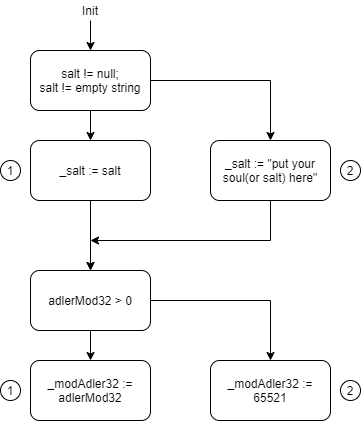

The diagram above was exported from draw.io. Its source (the exported page's mxGraphModel, read from the mxfile embedded in the PNG):
<mxGraphModel dx="1038" dy="575" grid="1" gridSize="10" guides="1" tooltips="1" connect="1" arrows="1" fold="1" page="1" pageScale="1" pageWidth="827" pageHeight="1169" math="0" shadow="0">
  <root>
    <mxCell id="0" />
    <mxCell id="1" parent="0" />
    <mxCell id="e0xBVy74mrA7cC9oLLrE-3" style="edgeStyle=orthogonalEdgeStyle;rounded=0;orthogonalLoop=1;jettySize=auto;html=1;" edge="1" parent="1" source="e0xBVy74mrA7cC9oLLrE-1" target="e0xBVy74mrA7cC9oLLrE-2">
      <mxGeometry relative="1" as="geometry" />
    </mxCell>
    <mxCell id="e0xBVy74mrA7cC9oLLrE-1" value="Init" style="text;html=1;strokeColor=none;fillColor=none;align=center;verticalAlign=middle;whiteSpace=wrap;rounded=0;" vertex="1" parent="1">
      <mxGeometry x="390" y="40" width="40" height="20" as="geometry" />
    </mxCell>
    <mxCell id="e0xBVy74mrA7cC9oLLrE-2" value="" style="rounded=1;whiteSpace=wrap;html=1;" vertex="1" parent="1">
      <mxGeometry x="350" y="90" width="120" height="60" as="geometry" />
    </mxCell>
    <mxCell id="e0xBVy74mrA7cC9oLLrE-8" style="edgeStyle=orthogonalEdgeStyle;rounded=0;orthogonalLoop=1;jettySize=auto;html=1;" edge="1" parent="1" source="e0xBVy74mrA7cC9oLLrE-4" target="e0xBVy74mrA7cC9oLLrE-7">
      <mxGeometry relative="1" as="geometry" />
    </mxCell>
    <mxCell id="e0xBVy74mrA7cC9oLLrE-9" style="edgeStyle=orthogonalEdgeStyle;rounded=0;orthogonalLoop=1;jettySize=auto;html=1;" edge="1" parent="1" source="e0xBVy74mrA7cC9oLLrE-4" target="e0xBVy74mrA7cC9oLLrE-10">
      <mxGeometry relative="1" as="geometry">
        <mxPoint x="600" y="120" as="targetPoint" />
      </mxGeometry>
    </mxCell>
    <mxCell id="e0xBVy74mrA7cC9oLLrE-4" value="salt != null;&lt;br&gt;salt != empty string" style="text;html=1;strokeColor=none;fillColor=none;align=center;verticalAlign=middle;whiteSpace=wrap;rounded=0;" vertex="1" parent="1">
      <mxGeometry x="350" y="90" width="120" height="60" as="geometry" />
    </mxCell>
    <mxCell id="e0xBVy74mrA7cC9oLLrE-6" value="" style="rounded=1;whiteSpace=wrap;html=1;" vertex="1" parent="1">
      <mxGeometry x="350" y="180" width="120" height="60" as="geometry" />
    </mxCell>
    <mxCell id="e0xBVy74mrA7cC9oLLrE-14" style="edgeStyle=orthogonalEdgeStyle;rounded=0;orthogonalLoop=1;jettySize=auto;html=1;entryX=0.5;entryY=0;entryDx=0;entryDy=0;" edge="1" parent="1" source="e0xBVy74mrA7cC9oLLrE-7" target="e0xBVy74mrA7cC9oLLrE-13">
      <mxGeometry relative="1" as="geometry" />
    </mxCell>
    <mxCell id="e0xBVy74mrA7cC9oLLrE-21" value="" style="edgeStyle=orthogonalEdgeStyle;rounded=0;orthogonalLoop=1;jettySize=auto;html=1;" edge="1" parent="1" source="e0xBVy74mrA7cC9oLLrE-7" target="e0xBVy74mrA7cC9oLLrE-15">
      <mxGeometry relative="1" as="geometry" />
    </mxCell>
    <mxCell id="e0xBVy74mrA7cC9oLLrE-7" value="_salt := salt" style="text;html=1;strokeColor=none;fillColor=none;align=center;verticalAlign=middle;whiteSpace=wrap;rounded=0;" vertex="1" parent="1">
      <mxGeometry x="350" y="180" width="120" height="60" as="geometry" />
    </mxCell>
    <mxCell id="e0xBVy74mrA7cC9oLLrE-10" value="" style="rounded=1;whiteSpace=wrap;html=1;" vertex="1" parent="1">
      <mxGeometry x="530" y="180" width="120" height="60" as="geometry" />
    </mxCell>
    <mxCell id="e0xBVy74mrA7cC9oLLrE-19" style="edgeStyle=orthogonalEdgeStyle;rounded=0;orthogonalLoop=1;jettySize=auto;html=1;" edge="1" parent="1" source="e0xBVy74mrA7cC9oLLrE-11">
      <mxGeometry relative="1" as="geometry">
        <mxPoint x="410" y="280" as="targetPoint" />
        <Array as="points">
          <mxPoint x="590" y="280" />
        </Array>
      </mxGeometry>
    </mxCell>
    <mxCell id="e0xBVy74mrA7cC9oLLrE-11" value="_salt :=&amp;nbsp;&quot;put your soul(or salt) here&quot;" style="text;html=1;strokeColor=none;fillColor=none;align=center;verticalAlign=middle;whiteSpace=wrap;rounded=0;" vertex="1" parent="1">
      <mxGeometry x="530" y="180" width="120" height="60" as="geometry" />
    </mxCell>
    <mxCell id="e0xBVy74mrA7cC9oLLrE-13" value="" style="rounded=1;whiteSpace=wrap;html=1;" vertex="1" parent="1">
      <mxGeometry x="350" y="310" width="120" height="60" as="geometry" />
    </mxCell>
    <mxCell id="e0xBVy74mrA7cC9oLLrE-22" style="edgeStyle=orthogonalEdgeStyle;rounded=0;orthogonalLoop=1;jettySize=auto;html=1;entryX=0.5;entryY=0;entryDx=0;entryDy=0;" edge="1" parent="1" source="e0xBVy74mrA7cC9oLLrE-15" target="e0xBVy74mrA7cC9oLLrE-18">
      <mxGeometry relative="1" as="geometry" />
    </mxCell>
    <mxCell id="e0xBVy74mrA7cC9oLLrE-26" style="edgeStyle=orthogonalEdgeStyle;rounded=0;orthogonalLoop=1;jettySize=auto;html=1;" edge="1" parent="1" source="e0xBVy74mrA7cC9oLLrE-15" target="e0xBVy74mrA7cC9oLLrE-24">
      <mxGeometry relative="1" as="geometry" />
    </mxCell>
    <mxCell id="e0xBVy74mrA7cC9oLLrE-15" value="adlerMod32 &amp;gt; 0" style="text;html=1;strokeColor=none;fillColor=none;align=center;verticalAlign=middle;whiteSpace=wrap;rounded=0;" vertex="1" parent="1">
      <mxGeometry x="350" y="310" width="120" height="60" as="geometry" />
    </mxCell>
    <mxCell id="e0xBVy74mrA7cC9oLLrE-17" value="" style="rounded=1;whiteSpace=wrap;html=1;" vertex="1" parent="1">
      <mxGeometry x="350" y="400" width="120" height="60" as="geometry" />
    </mxCell>
    <mxCell id="e0xBVy74mrA7cC9oLLrE-18" value="_modAdler32 := adlerMod32" style="text;html=1;strokeColor=none;fillColor=none;align=center;verticalAlign=middle;whiteSpace=wrap;rounded=0;" vertex="1" parent="1">
      <mxGeometry x="350" y="400" width="120" height="60" as="geometry" />
    </mxCell>
    <mxCell id="e0xBVy74mrA7cC9oLLrE-23" value="" style="rounded=1;whiteSpace=wrap;html=1;" vertex="1" parent="1">
      <mxGeometry x="530" y="400" width="120" height="60" as="geometry" />
    </mxCell>
    <mxCell id="e0xBVy74mrA7cC9oLLrE-24" value="_modAdler32 := 65521" style="text;html=1;strokeColor=none;fillColor=none;align=center;verticalAlign=middle;whiteSpace=wrap;rounded=0;" vertex="1" parent="1">
      <mxGeometry x="530" y="400" width="120" height="60" as="geometry" />
    </mxCell>
    <mxCell id="e0xBVy74mrA7cC9oLLrE-27" value="" style="ellipse;whiteSpace=wrap;html=1;" vertex="1" parent="1">
      <mxGeometry x="320" y="200" width="20" height="20" as="geometry" />
    </mxCell>
    <mxCell id="e0xBVy74mrA7cC9oLLrE-28" value="1" style="text;html=1;strokeColor=none;fillColor=none;align=center;verticalAlign=middle;whiteSpace=wrap;rounded=0;" vertex="1" parent="1">
      <mxGeometry x="320" y="200" width="20" height="20" as="geometry" />
    </mxCell>
    <mxCell id="e0xBVy74mrA7cC9oLLrE-29" value="" style="ellipse;whiteSpace=wrap;html=1;" vertex="1" parent="1">
      <mxGeometry x="660" y="200" width="20" height="20" as="geometry" />
    </mxCell>
    <mxCell id="e0xBVy74mrA7cC9oLLrE-30" value="2" style="text;html=1;strokeColor=none;fillColor=none;align=center;verticalAlign=middle;whiteSpace=wrap;rounded=0;" vertex="1" parent="1">
      <mxGeometry x="660" y="200" width="20" height="20" as="geometry" />
    </mxCell>
    <mxCell id="e0xBVy74mrA7cC9oLLrE-31" value="" style="ellipse;whiteSpace=wrap;html=1;" vertex="1" parent="1">
      <mxGeometry x="320" y="420" width="20" height="20" as="geometry" />
    </mxCell>
    <mxCell id="e0xBVy74mrA7cC9oLLrE-32" value="1" style="text;html=1;strokeColor=none;fillColor=none;align=center;verticalAlign=middle;whiteSpace=wrap;rounded=0;" vertex="1" parent="1">
      <mxGeometry x="320" y="420" width="20" height="20" as="geometry" />
    </mxCell>
    <mxCell id="e0xBVy74mrA7cC9oLLrE-35" value="" style="ellipse;whiteSpace=wrap;html=1;" vertex="1" parent="1">
      <mxGeometry x="660" y="420" width="20" height="20" as="geometry" />
    </mxCell>
    <mxCell id="e0xBVy74mrA7cC9oLLrE-36" value="2" style="text;html=1;strokeColor=none;fillColor=none;align=center;verticalAlign=middle;whiteSpace=wrap;rounded=0;" vertex="1" parent="1">
      <mxGeometry x="660" y="420" width="20" height="20" as="geometry" />
    </mxCell>
  </root>
</mxGraphModel>